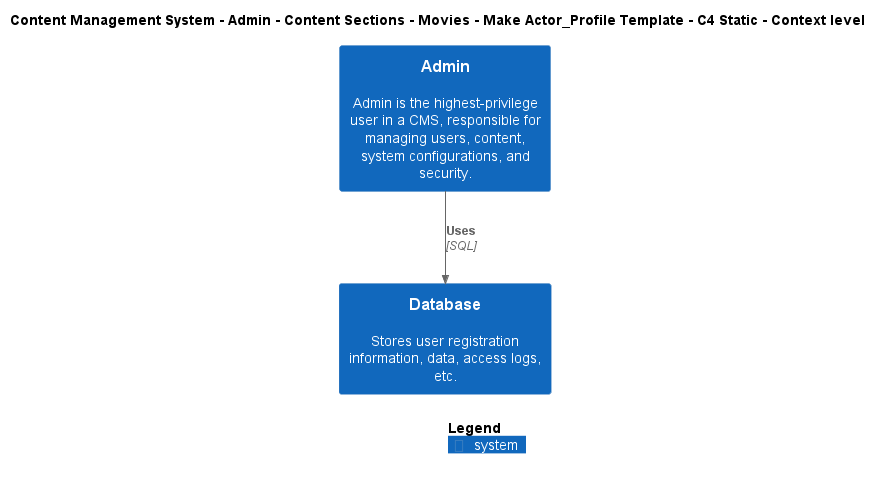

The diagram above was rendered by PlantUML. Its source (embedded in the PNG):
@startuml
!include ..\..\..\..\..\..\..\..\..\.c4s\C4_Context.puml

AddElementTag("c4interflow:lifecycle:new", $bgColor=green, $fontColor=#ffffff, $borderColor=green, $shadowing="False")
AddElementTag("c4interflow:lifecycle:changed", $bgColor=orange, $fontColor=#ffffff, $borderColor=orange, $shadowing="False")
AddElementTag("c4interflow:lifecycle:removed", $bgColor=red, $fontColor=#ffffff, $borderColor=red, $shadowing="False")

AddRelTag("c4interflow:lifecycle:new", $textColor=green, $lineColor=green)
AddRelTag("c4interflow:lifecycle:changed", $textColor=orange, $lineColor=orange)
AddRelTag("c4interflow:lifecycle:removed", $textColor=red, $lineColor=red)

SHOW_PERSON_PORTRAIT()
LAYOUT_TOP_DOWN()

skinparam linetype polyline

title Content Management System - Admin - Content Sections - Movies - Make Actor_Profile Template - C4 Static - Context level

System(ContentManagementSystem.SoftwareSystems.Admin, "Admin", "Admin is the highest-privilege user in a CMS, responsible for managing users, content, system configurations, and security.")
System(ContentManagementSystem.SoftwareSystems.Database, "Database", "Stores user registration information, data, access logs, etc.")

Rel(ContentManagementSystem.SoftwareSystems.Admin, ContentManagementSystem.SoftwareSystems.Database, "Uses", "SQL", $tags="protocol:sql")


SHOW_LEGEND()
@enduml